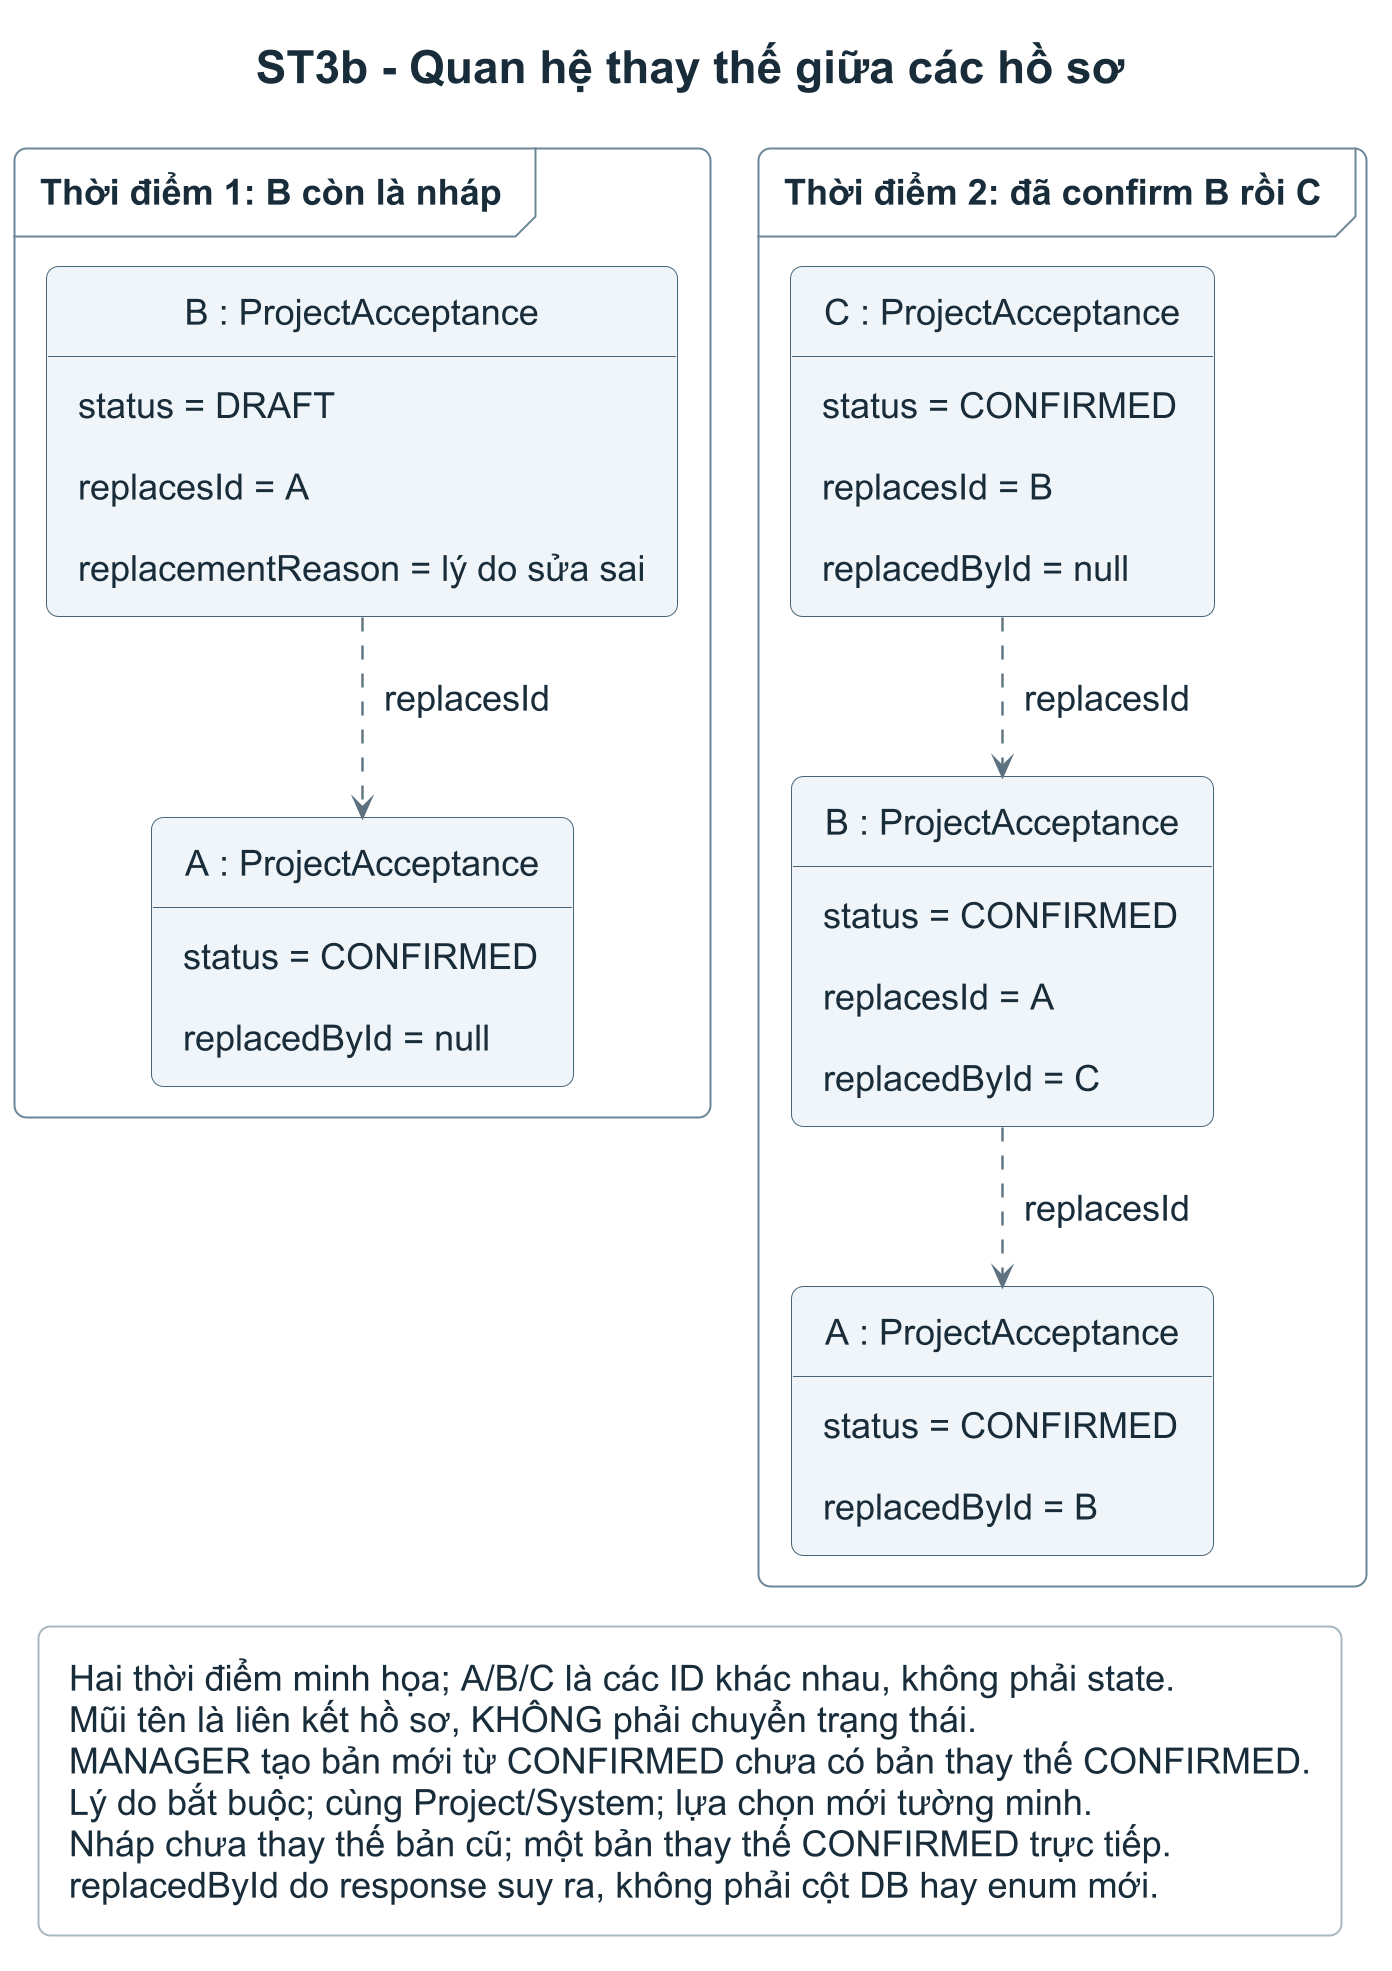

The diagram above was rendered by PlantUML. Its source (embedded in the PNG):
@startuml
skinparamlocked dpi 192
!include style.iuml
top to bottom direction
skinparam objectBackgroundColor #EFF5F8
skinparam objectBorderColor #476579
skinparam objectFontSize 18
skinparam objectAttributeFontSize 18
skinparam noteFontSize 18
title ST3b - Quan hệ thay thế giữa các hồ sơ

frame "Thời điểm 1: B còn là nháp" {
  object "A : ProjectAcceptance" as A1 {
    status = CONFIRMED
    replacedById = null
  }
  object "B : ProjectAcceptance" as B1 {
    status = DRAFT
    replacesId = A
    replacementReason = lý do sửa sai
  }
  B1 ..> A1 : replacesId
}

frame "Thời điểm 2: đã confirm B rồi C" {
  object "A : ProjectAcceptance" as A2 {
    status = CONFIRMED
    replacedById = B
  }
  object "B : ProjectAcceptance" as B2 {
    status = CONFIRMED
    replacesId = A
    replacedById = C
  }
  object "C : ProjectAcceptance" as C2 {
    status = CONFIRMED
    replacesId = B
    replacedById = null
  }
  B2 ..> A2 : replacesId
  C2 ..> B2 : replacesId
}

B1 -[hidden]right-> C2
legend bottom
  Hai thời điểm minh họa; A/B/C là các ID khác nhau, không phải state.
  Mũi tên là liên kết hồ sơ, KHÔNG phải chuyển trạng thái.
  MANAGER tạo bản mới từ CONFIRMED chưa có bản thay thế CONFIRMED.
  Lý do bắt buộc; cùng Project/System; lựa chọn mới tường minh.
  Nháp chưa thay thế bản cũ; một bản thay thế CONFIRMED trực tiếp.
  replacedById do response suy ra, không phải cột DB hay enum mới.
endlegend
@enduml